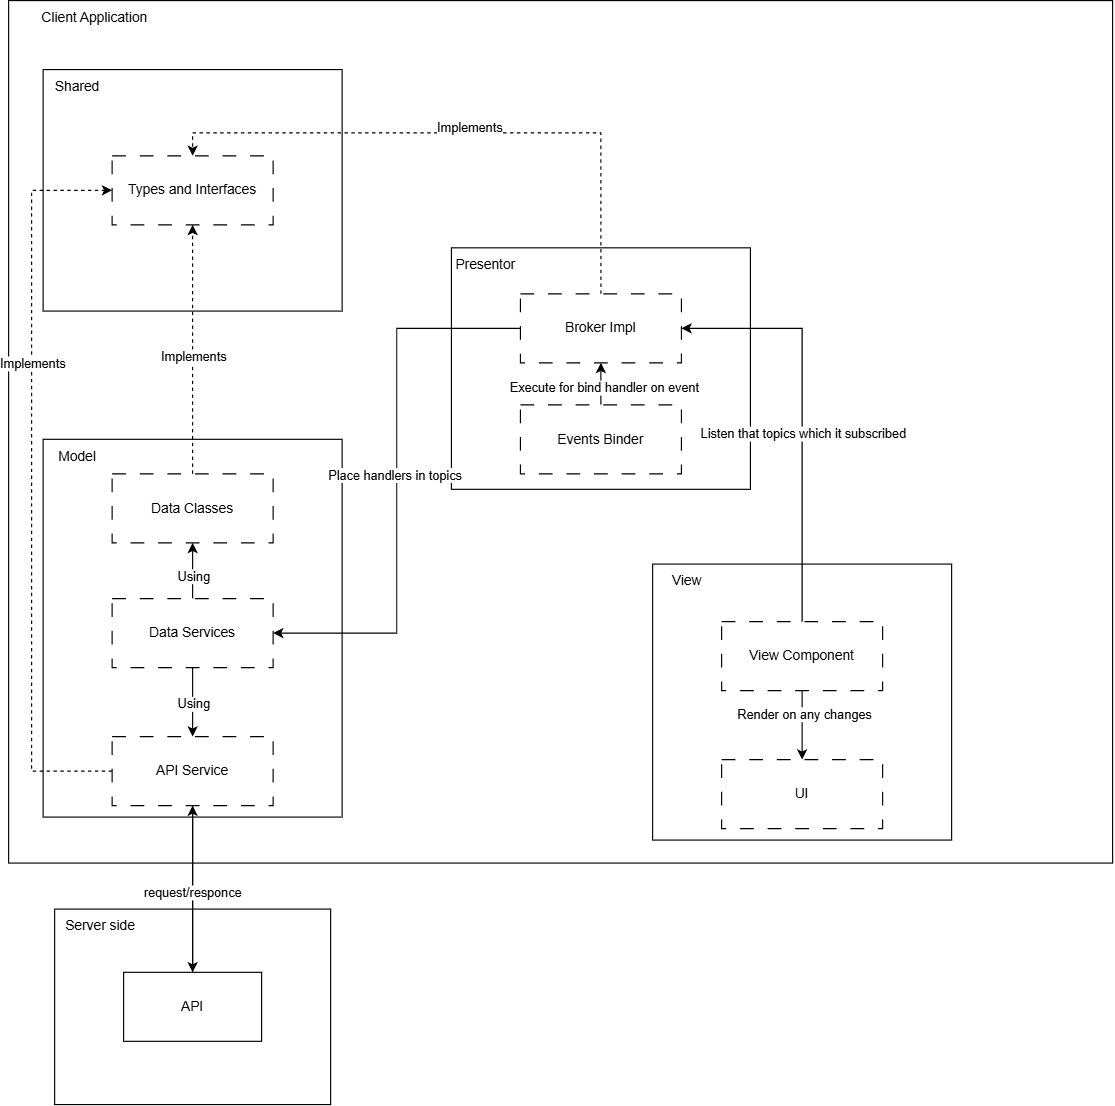

The diagram above was exported from draw.io. Its source (the exported page's mxGraphModel, read from the mxfile embedded in the PNG):
<mxGraphModel dx="1737" dy="935" grid="1" gridSize="10" guides="1" tooltips="1" connect="1" arrows="1" fold="1" page="1" pageScale="1" pageWidth="827" pageHeight="1169" math="0" shadow="0">
  <root>
    <mxCell id="0" />
    <mxCell id="1" parent="0" />
    <mxCell id="tdw2b_c_aFbK19-3U-4Q-18" parent="1" style="rounded=0;whiteSpace=wrap;html=1;" value="" vertex="1">
      <mxGeometry height="170" width="240" x="150" y="910" as="geometry" />
    </mxCell>
    <mxCell id="dIN-CVN3G85bFyzf6MRA-1" parent="1" style="rounded=0;whiteSpace=wrap;html=1;" value="" vertex="1">
      <mxGeometry height="750" width="960" x="110" y="120" as="geometry" />
    </mxCell>
    <mxCell id="dIN-CVN3G85bFyzf6MRA-2" parent="1" style="text;html=1;whiteSpace=wrap;strokeColor=none;fillColor=none;align=center;verticalAlign=middle;rounded=0;" value="Client Application" vertex="1">
      <mxGeometry height="30" width="150" x="110" y="120" as="geometry" />
    </mxCell>
    <mxCell id="qfZo2A8NLceXXuPx5hpg-1" parent="1" style="rounded=0;whiteSpace=wrap;html=1;" value="" vertex="1">
      <mxGeometry height="328.48" width="260" x="140" y="501.52" as="geometry" />
    </mxCell>
    <mxCell id="qfZo2A8NLceXXuPx5hpg-2" parent="1" style="text;html=1;whiteSpace=wrap;strokeColor=none;fillColor=none;align=center;verticalAlign=middle;rounded=0;" value="Model" vertex="1">
      <mxGeometry height="30" width="60" x="140" y="501.52" as="geometry" />
    </mxCell>
    <mxCell id="2hi4vaZigaVzJTXNCJ6j-2" parent="1" style="rounded=0;whiteSpace=wrap;html=1;dashed=1;dashPattern=12 12;" value="Data Classes" vertex="1">
      <mxGeometry height="60" width="140" x="200" y="531.52" as="geometry" />
    </mxCell>
    <mxCell id="PhBBcB3vbNQmyGzxpmGo-4" parent="1" style="rounded=0;whiteSpace=wrap;html=1;" value="" vertex="1">
      <mxGeometry height="210" width="260" x="495.04" y="335" as="geometry" />
    </mxCell>
    <mxCell id="PhBBcB3vbNQmyGzxpmGo-5" parent="1" style="text;html=1;whiteSpace=wrap;strokeColor=none;fillColor=none;align=center;verticalAlign=middle;rounded=0;" value="Presentor" vertex="1">
      <mxGeometry height="30" width="60" x="495.04" y="335" as="geometry" />
    </mxCell>
    <mxCell id="tdw2b_c_aFbK19-3U-4Q-1" edge="1" parent="1" source="PhBBcB3vbNQmyGzxpmGo-6" style="edgeStyle=orthogonalEdgeStyle;rounded=0;orthogonalLoop=1;jettySize=auto;html=1;entryX=1;entryY=0.5;entryDx=0;entryDy=0;" target="PhBBcB3vbNQmyGzxpmGo-21">
      <mxGeometry relative="1" as="geometry" />
    </mxCell>
    <mxCell id="tdw2b_c_aFbK19-3U-4Q-2" connectable="0" parent="tdw2b_c_aFbK19-3U-4Q-1" style="edgeLabel;html=1;align=center;verticalAlign=middle;resizable=0;points=[];" value="Place handlers in topics" vertex="1">
      <mxGeometry relative="1" x="-0.0201" y="-2" as="geometry">
        <mxPoint as="offset" />
      </mxGeometry>
    </mxCell>
    <mxCell id="PhBBcB3vbNQmyGzxpmGo-6" parent="1" style="rounded=0;whiteSpace=wrap;html=1;dashed=1;dashPattern=12 12;" value="Broker Impl" vertex="1">
      <mxGeometry height="60" width="140" x="555.04" y="375" as="geometry" />
    </mxCell>
    <mxCell id="PhBBcB3vbNQmyGzxpmGo-13" parent="1" style="rounded=0;whiteSpace=wrap;html=1;" value="" vertex="1">
      <mxGeometry height="210" width="260" x="140" y="180" as="geometry" />
    </mxCell>
    <mxCell id="PhBBcB3vbNQmyGzxpmGo-14" parent="1" style="text;html=1;whiteSpace=wrap;strokeColor=none;fillColor=none;align=center;verticalAlign=middle;rounded=0;" value="Shared" vertex="1">
      <mxGeometry height="30" width="60" x="140" y="180" as="geometry" />
    </mxCell>
    <mxCell id="2hi4vaZigaVzJTXNCJ6j-1" parent="1" style="rounded=0;whiteSpace=wrap;html=1;dashed=1;dashPattern=12 12;" value="Types and Interfaces" vertex="1">
      <mxGeometry height="60" width="140" x="200" y="255" as="geometry" />
    </mxCell>
    <mxCell id="PhBBcB3vbNQmyGzxpmGo-1" edge="1" parent="1" source="2hi4vaZigaVzJTXNCJ6j-2" style="edgeStyle=orthogonalEdgeStyle;rounded=0;orthogonalLoop=1;jettySize=auto;html=1;dashed=1;exitX=0.5;exitY=0;exitDx=0;exitDy=0;entryX=0.5;entryY=1;entryDx=0;entryDy=0;" target="2hi4vaZigaVzJTXNCJ6j-1" value="">
      <mxGeometry relative="1" as="geometry">
        <mxPoint x="270" y="631.52" as="sourcePoint" />
        <mxPoint x="270" y="315" as="targetPoint" />
      </mxGeometry>
    </mxCell>
    <mxCell id="PhBBcB3vbNQmyGzxpmGo-2" connectable="0" parent="PhBBcB3vbNQmyGzxpmGo-1" style="edgeLabel;html=1;align=center;verticalAlign=middle;resizable=0;points=[];" value="Implements" vertex="1">
      <mxGeometry relative="1" x="0.047" y="1" as="geometry">
        <mxPoint x="1" y="11" as="offset" />
      </mxGeometry>
    </mxCell>
    <mxCell id="PhBBcB3vbNQmyGzxpmGo-7" edge="1" parent="1" source="PhBBcB3vbNQmyGzxpmGo-6" style="edgeStyle=orthogonalEdgeStyle;rounded=0;orthogonalLoop=1;jettySize=auto;html=1;entryX=0.5;entryY=0;entryDx=0;entryDy=0;exitX=0.5;exitY=0;exitDx=0;exitDy=0;dashed=1;" target="2hi4vaZigaVzJTXNCJ6j-1" value="">
      <mxGeometry relative="1" as="geometry">
        <mxPoint x="480" y="190" as="sourcePoint" />
      </mxGeometry>
    </mxCell>
    <mxCell id="PhBBcB3vbNQmyGzxpmGo-11" connectable="0" parent="PhBBcB3vbNQmyGzxpmGo-7" style="edgeLabel;html=1;align=center;verticalAlign=middle;resizable=0;points=[];" value="Implements" vertex="1">
      <mxGeometry relative="1" x="0.0386" y="-2" as="geometry">
        <mxPoint x="12" y="-3" as="offset" />
      </mxGeometry>
    </mxCell>
    <mxCell id="PhBBcB3vbNQmyGzxpmGo-22" edge="1" parent="1" source="PhBBcB3vbNQmyGzxpmGo-21" style="edgeStyle=orthogonalEdgeStyle;rounded=0;orthogonalLoop=1;jettySize=auto;html=1;entryX=0.5;entryY=1;entryDx=0;entryDy=0;" target="2hi4vaZigaVzJTXNCJ6j-2">
      <mxGeometry relative="1" as="geometry" />
    </mxCell>
    <mxCell id="PhBBcB3vbNQmyGzxpmGo-23" connectable="0" parent="PhBBcB3vbNQmyGzxpmGo-22" style="edgeLabel;html=1;align=center;verticalAlign=middle;resizable=0;points=[];" value="Using" vertex="1">
      <mxGeometry relative="1" x="0.1166" y="2" as="geometry">
        <mxPoint x="2" y="7" as="offset" />
      </mxGeometry>
    </mxCell>
    <mxCell id="PhBBcB3vbNQmyGzxpmGo-21" parent="1" style="rounded=0;whiteSpace=wrap;html=1;dashed=1;dashPattern=12 12;" value="Data Services" vertex="1">
      <mxGeometry height="60" width="140" x="200" y="640" as="geometry" />
    </mxCell>
    <mxCell id="PhBBcB3vbNQmyGzxpmGo-25" edge="1" parent="1" source="PhBBcB3vbNQmyGzxpmGo-24" style="edgeStyle=orthogonalEdgeStyle;rounded=0;orthogonalLoop=1;jettySize=auto;html=1;entryX=0.5;entryY=1;entryDx=0;entryDy=0;" target="PhBBcB3vbNQmyGzxpmGo-6">
      <mxGeometry relative="1" as="geometry" />
    </mxCell>
    <mxCell id="PhBBcB3vbNQmyGzxpmGo-27" connectable="0" parent="PhBBcB3vbNQmyGzxpmGo-25" style="edgeLabel;html=1;align=center;verticalAlign=middle;resizable=0;points=[];" value="Execute for bind handler on event" vertex="1">
      <mxGeometry relative="1" x="-0.2868" y="-2" as="geometry">
        <mxPoint as="offset" />
      </mxGeometry>
    </mxCell>
    <mxCell id="PhBBcB3vbNQmyGzxpmGo-24" parent="1" style="rounded=0;whiteSpace=wrap;html=1;dashed=1;dashPattern=12 12;" value="Events Binder" vertex="1">
      <mxGeometry height="60" width="140" x="555.04" y="471.52" as="geometry" />
    </mxCell>
    <mxCell id="tdw2b_c_aFbK19-3U-4Q-19" edge="1" parent="1" source="PhBBcB3vbNQmyGzxpmGo-28" style="edgeStyle=orthogonalEdgeStyle;rounded=0;orthogonalLoop=1;jettySize=auto;html=1;entryX=0.5;entryY=0;entryDx=0;entryDy=0;" target="tdw2b_c_aFbK19-3U-4Q-17">
      <mxGeometry relative="1" as="geometry" />
    </mxCell>
    <mxCell id="PhBBcB3vbNQmyGzxpmGo-28" parent="1" style="rounded=0;whiteSpace=wrap;html=1;dashed=1;dashPattern=12 12;" value="API Service" vertex="1">
      <mxGeometry height="60" width="140" x="200" y="760" as="geometry" />
    </mxCell>
    <mxCell id="PhBBcB3vbNQmyGzxpmGo-29" edge="1" parent="1" source="PhBBcB3vbNQmyGzxpmGo-28" style="edgeStyle=orthogonalEdgeStyle;rounded=0;orthogonalLoop=1;jettySize=auto;html=1;dashed=1;exitX=0;exitY=0.5;exitDx=0;exitDy=0;entryX=0;entryY=0.5;entryDx=0;entryDy=0;" target="2hi4vaZigaVzJTXNCJ6j-1" value="">
      <mxGeometry relative="1" as="geometry">
        <Array as="points">
          <mxPoint x="130" y="790" />
          <mxPoint x="130" y="285" />
        </Array>
        <mxPoint x="130" y="640" as="sourcePoint" />
        <mxPoint x="130" y="423" as="targetPoint" />
      </mxGeometry>
    </mxCell>
    <mxCell id="PhBBcB3vbNQmyGzxpmGo-30" connectable="0" parent="PhBBcB3vbNQmyGzxpmGo-29" style="edgeLabel;html=1;align=center;verticalAlign=middle;resizable=0;points=[];" value="Implements" vertex="1">
      <mxGeometry relative="1" x="0.047" y="1" as="geometry">
        <mxPoint x="1" y="-87" as="offset" />
      </mxGeometry>
    </mxCell>
    <mxCell id="PhBBcB3vbNQmyGzxpmGo-31" edge="1" parent="1" source="PhBBcB3vbNQmyGzxpmGo-21" style="edgeStyle=orthogonalEdgeStyle;rounded=0;orthogonalLoop=1;jettySize=auto;html=1;entryX=0.5;entryY=0;entryDx=0;entryDy=0;exitX=0.5;exitY=1;exitDx=0;exitDy=0;" target="PhBBcB3vbNQmyGzxpmGo-28">
      <mxGeometry relative="1" as="geometry">
        <mxPoint x="310" y="678" as="sourcePoint" />
        <mxPoint x="310" y="630" as="targetPoint" />
      </mxGeometry>
    </mxCell>
    <mxCell id="PhBBcB3vbNQmyGzxpmGo-32" connectable="0" parent="PhBBcB3vbNQmyGzxpmGo-31" style="edgeLabel;html=1;align=center;verticalAlign=middle;resizable=0;points=[];" value="Using" vertex="1">
      <mxGeometry relative="1" x="0.1166" y="2" as="geometry">
        <mxPoint x="-2" y="-2" as="offset" />
      </mxGeometry>
    </mxCell>
    <mxCell id="tdw2b_c_aFbK19-3U-4Q-4" parent="1" style="rounded=0;whiteSpace=wrap;html=1;" value="" vertex="1">
      <mxGeometry height="240" width="260" x="670" y="610" as="geometry" />
    </mxCell>
    <mxCell id="tdw2b_c_aFbK19-3U-4Q-5" parent="1" style="text;html=1;whiteSpace=wrap;strokeColor=none;fillColor=none;align=center;verticalAlign=middle;rounded=0;" value="View" vertex="1">
      <mxGeometry height="30" width="60" x="670" y="610.0011764705882" as="geometry" />
    </mxCell>
    <mxCell id="tdw2b_c_aFbK19-3U-4Q-14" edge="1" parent="1" source="tdw2b_c_aFbK19-3U-4Q-6" style="edgeStyle=orthogonalEdgeStyle;rounded=0;orthogonalLoop=1;jettySize=auto;html=1;" target="tdw2b_c_aFbK19-3U-4Q-13" value="">
      <mxGeometry relative="1" as="geometry" />
    </mxCell>
    <mxCell id="tdw2b_c_aFbK19-3U-4Q-15" connectable="0" parent="tdw2b_c_aFbK19-3U-4Q-14" style="edgeLabel;html=1;align=center;verticalAlign=middle;resizable=0;points=[];" value="Render on any changes" vertex="1">
      <mxGeometry relative="1" x="-0.349" y="1" as="geometry">
        <mxPoint as="offset" />
      </mxGeometry>
    </mxCell>
    <mxCell id="tdw2b_c_aFbK19-3U-4Q-6" parent="1" style="rounded=0;whiteSpace=wrap;html=1;dashed=1;dashPattern=12 12;" value="View Component" vertex="1">
      <mxGeometry height="60" width="140" x="730" y="660.0011764705882" as="geometry" />
    </mxCell>
    <mxCell id="tdw2b_c_aFbK19-3U-4Q-11" edge="1" parent="1" source="tdw2b_c_aFbK19-3U-4Q-6" style="edgeStyle=orthogonalEdgeStyle;rounded=0;orthogonalLoop=1;jettySize=auto;html=1;entryX=1;entryY=0.5;entryDx=0;entryDy=0;exitX=0.5;exitY=0;exitDx=0;exitDy=0;" target="PhBBcB3vbNQmyGzxpmGo-6">
      <mxGeometry relative="1" as="geometry">
        <mxPoint x="805" y="640" as="sourcePoint" />
        <mxPoint x="590" y="905" as="targetPoint" />
      </mxGeometry>
    </mxCell>
    <mxCell id="tdw2b_c_aFbK19-3U-4Q-12" connectable="0" parent="tdw2b_c_aFbK19-3U-4Q-11" style="edgeLabel;html=1;align=center;verticalAlign=middle;resizable=0;points=[];" value="Listen that topics which it subscribed" vertex="1">
      <mxGeometry relative="1" x="-0.0201" y="-2" as="geometry">
        <mxPoint x="-2" y="13" as="offset" />
      </mxGeometry>
    </mxCell>
    <mxCell id="tdw2b_c_aFbK19-3U-4Q-13" parent="1" style="rounded=0;whiteSpace=wrap;html=1;dashed=1;dashPattern=12 12;" value="UI" vertex="1">
      <mxGeometry height="60" width="140" x="730" y="780" as="geometry" />
    </mxCell>
    <mxCell id="tdw2b_c_aFbK19-3U-4Q-20" edge="1" parent="1" source="tdw2b_c_aFbK19-3U-4Q-17" style="edgeStyle=orthogonalEdgeStyle;rounded=0;orthogonalLoop=1;jettySize=auto;html=1;entryX=0.5;entryY=1;entryDx=0;entryDy=0;" target="PhBBcB3vbNQmyGzxpmGo-28">
      <mxGeometry relative="1" as="geometry" />
    </mxCell>
    <mxCell id="tdw2b_c_aFbK19-3U-4Q-21" connectable="0" parent="tdw2b_c_aFbK19-3U-4Q-20" style="edgeLabel;html=1;align=center;verticalAlign=middle;resizable=0;points=[];" value="request/responce" vertex="1">
      <mxGeometry relative="1" x="-0.0276" y="1" as="geometry">
        <mxPoint as="offset" />
      </mxGeometry>
    </mxCell>
    <mxCell id="tdw2b_c_aFbK19-3U-4Q-17" parent="1" style="rounded=0;whiteSpace=wrap;html=1;" value="API" vertex="1">
      <mxGeometry height="60" width="120" x="210" y="965" as="geometry" />
    </mxCell>
    <mxCell id="tdw2b_c_aFbK19-3U-4Q-22" parent="1" style="text;html=1;whiteSpace=wrap;strokeColor=none;fillColor=none;align=center;verticalAlign=middle;rounded=0;" value="Server side" vertex="1">
      <mxGeometry height="30" width="80" x="150" y="910" as="geometry" />
    </mxCell>
  </root>
</mxGraphModel>